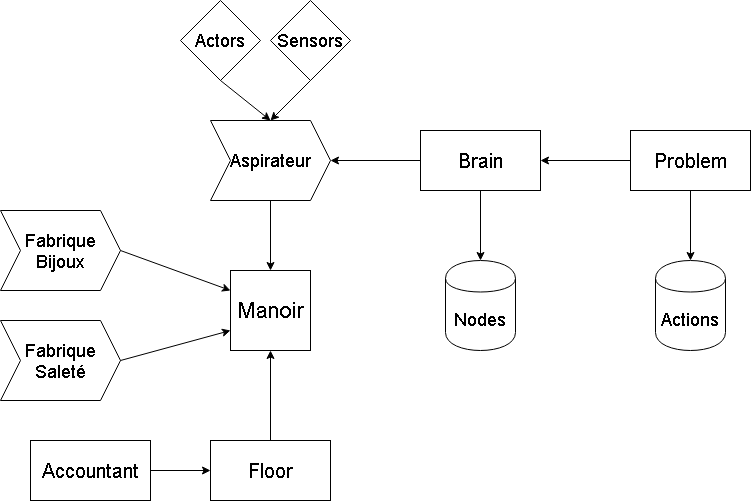

The diagram above was exported from draw.io. Its source (the exported page's mxGraphModel, read from the mxfile embedded in the PNG):
<mxGraphModel dx="1078" dy="772" grid="1" gridSize="10" guides="1" tooltips="1" connect="1" arrows="1" fold="1" page="1" pageScale="1" pageWidth="1169" pageHeight="827" math="0" shadow="0">
  <root>
    <mxCell id="WIyWlLk6GJQsqaUBKTNV-0" />
    <mxCell id="WIyWlLk6GJQsqaUBKTNV-1" parent="WIyWlLk6GJQsqaUBKTNV-0" />
    <mxCell id="8HNYLrWd8MvXSvWOTN5m-0" value="&lt;font style=&quot;font-size: 22px&quot;&gt;Manoir&lt;/font&gt;" style="whiteSpace=wrap;html=1;aspect=fixed;" vertex="1" parent="WIyWlLk6GJQsqaUBKTNV-1">
      <mxGeometry x="250" y="280" width="80" height="80" as="geometry" />
    </mxCell>
    <mxCell id="8HNYLrWd8MvXSvWOTN5m-7" value="&lt;font style=&quot;font-size: 20px&quot;&gt;Floor&lt;/font&gt;" style="rounded=0;whiteSpace=wrap;html=1;" vertex="1" parent="WIyWlLk6GJQsqaUBKTNV-1">
      <mxGeometry x="230" y="450" width="120" height="60" as="geometry" />
    </mxCell>
    <mxCell id="8HNYLrWd8MvXSvWOTN5m-8" value="" style="endArrow=classic;html=1;exitX=0.5;exitY=0;exitDx=0;exitDy=0;entryX=0.5;entryY=1;entryDx=0;entryDy=0;" edge="1" parent="WIyWlLk6GJQsqaUBKTNV-1" source="8HNYLrWd8MvXSvWOTN5m-7" target="8HNYLrWd8MvXSvWOTN5m-0">
      <mxGeometry width="50" height="50" relative="1" as="geometry">
        <mxPoint x="60" y="580" as="sourcePoint" />
        <mxPoint x="100" y="530" as="targetPoint" />
      </mxGeometry>
    </mxCell>
    <mxCell id="8HNYLrWd8MvXSvWOTN5m-9" value="&lt;font style=&quot;font-size: 20px&quot;&gt;Accountant&lt;/font&gt;" style="rounded=0;whiteSpace=wrap;html=1;" vertex="1" parent="WIyWlLk6GJQsqaUBKTNV-1">
      <mxGeometry x="50" y="450" width="120" height="60" as="geometry" />
    </mxCell>
    <mxCell id="8HNYLrWd8MvXSvWOTN5m-10" value="" style="endArrow=classic;html=1;exitX=1;exitY=0.5;exitDx=0;exitDy=0;entryX=0;entryY=0.5;entryDx=0;entryDy=0;" edge="1" parent="WIyWlLk6GJQsqaUBKTNV-1" source="8HNYLrWd8MvXSvWOTN5m-9" target="8HNYLrWd8MvXSvWOTN5m-7">
      <mxGeometry width="50" height="50" relative="1" as="geometry">
        <mxPoint x="50" y="580" as="sourcePoint" />
        <mxPoint x="100" y="530" as="targetPoint" />
      </mxGeometry>
    </mxCell>
    <mxCell id="8HNYLrWd8MvXSvWOTN5m-14" value="&lt;font style=&quot;font-size: 18px&quot;&gt;Fabrique&lt;br&gt;Bijoux&lt;/font&gt;" style="shape=step;perimeter=stepPerimeter;whiteSpace=wrap;html=1;fixedSize=1;" vertex="1" parent="WIyWlLk6GJQsqaUBKTNV-1">
      <mxGeometry x="20" y="220" width="120" height="80" as="geometry" />
    </mxCell>
    <mxCell id="8HNYLrWd8MvXSvWOTN5m-15" value="&lt;font style=&quot;font-size: 18px&quot;&gt;Fabrique&lt;br&gt;Saleté&lt;/font&gt;" style="shape=step;perimeter=stepPerimeter;whiteSpace=wrap;html=1;fixedSize=1;" vertex="1" parent="WIyWlLk6GJQsqaUBKTNV-1">
      <mxGeometry x="20" y="330" width="120" height="80" as="geometry" />
    </mxCell>
    <mxCell id="8HNYLrWd8MvXSvWOTN5m-16" value="" style="endArrow=classic;html=1;exitX=1;exitY=0.5;exitDx=0;exitDy=0;entryX=0;entryY=0.25;entryDx=0;entryDy=0;" edge="1" parent="WIyWlLk6GJQsqaUBKTNV-1" source="8HNYLrWd8MvXSvWOTN5m-14" target="8HNYLrWd8MvXSvWOTN5m-0">
      <mxGeometry width="50" height="50" relative="1" as="geometry">
        <mxPoint x="290" y="220" as="sourcePoint" />
        <mxPoint x="340" y="170" as="targetPoint" />
      </mxGeometry>
    </mxCell>
    <mxCell id="8HNYLrWd8MvXSvWOTN5m-17" value="" style="endArrow=classic;html=1;exitX=1;exitY=0.5;exitDx=0;exitDy=0;entryX=0;entryY=0.75;entryDx=0;entryDy=0;" edge="1" parent="WIyWlLk6GJQsqaUBKTNV-1" source="8HNYLrWd8MvXSvWOTN5m-15" target="8HNYLrWd8MvXSvWOTN5m-0">
      <mxGeometry width="50" height="50" relative="1" as="geometry">
        <mxPoint x="530" y="340" as="sourcePoint" />
        <mxPoint x="220" y="350" as="targetPoint" />
      </mxGeometry>
    </mxCell>
    <mxCell id="8HNYLrWd8MvXSvWOTN5m-19" value="&lt;span style=&quot;font-size: 18px&quot;&gt;Aspirateur&lt;/span&gt;" style="shape=step;perimeter=stepPerimeter;whiteSpace=wrap;html=1;fixedSize=1;" vertex="1" parent="WIyWlLk6GJQsqaUBKTNV-1">
      <mxGeometry x="230" y="130" width="120" height="80" as="geometry" />
    </mxCell>
    <mxCell id="8HNYLrWd8MvXSvWOTN5m-20" value="" style="endArrow=classic;html=1;exitX=0.5;exitY=1;exitDx=0;exitDy=0;entryX=0.5;entryY=0;entryDx=0;entryDy=0;" edge="1" parent="WIyWlLk6GJQsqaUBKTNV-1" source="8HNYLrWd8MvXSvWOTN5m-19" target="8HNYLrWd8MvXSvWOTN5m-0">
      <mxGeometry width="50" height="50" relative="1" as="geometry">
        <mxPoint x="360" y="310" as="sourcePoint" />
        <mxPoint x="410" y="260" as="targetPoint" />
      </mxGeometry>
    </mxCell>
    <mxCell id="8HNYLrWd8MvXSvWOTN5m-21" value="&lt;font style=&quot;font-size: 18px&quot;&gt;Actors&lt;/font&gt;" style="rhombus;whiteSpace=wrap;html=1;" vertex="1" parent="WIyWlLk6GJQsqaUBKTNV-1">
      <mxGeometry x="200" y="10" width="80" height="80" as="geometry" />
    </mxCell>
    <mxCell id="8HNYLrWd8MvXSvWOTN5m-22" value="&lt;font style=&quot;font-size: 18px&quot;&gt;Sensors&lt;/font&gt;" style="rhombus;whiteSpace=wrap;html=1;" vertex="1" parent="WIyWlLk6GJQsqaUBKTNV-1">
      <mxGeometry x="290" y="10" width="80" height="80" as="geometry" />
    </mxCell>
    <mxCell id="8HNYLrWd8MvXSvWOTN5m-23" value="" style="endArrow=classic;html=1;exitX=0.5;exitY=1;exitDx=0;exitDy=0;entryX=0.5;entryY=0;entryDx=0;entryDy=0;" edge="1" parent="WIyWlLk6GJQsqaUBKTNV-1" source="8HNYLrWd8MvXSvWOTN5m-21" target="8HNYLrWd8MvXSvWOTN5m-19">
      <mxGeometry width="50" height="50" relative="1" as="geometry">
        <mxPoint x="450" y="130" as="sourcePoint" />
        <mxPoint x="500" y="80" as="targetPoint" />
      </mxGeometry>
    </mxCell>
    <mxCell id="8HNYLrWd8MvXSvWOTN5m-24" value="" style="endArrow=classic;html=1;exitX=0.5;exitY=1;exitDx=0;exitDy=0;entryX=0.5;entryY=0;entryDx=0;entryDy=0;" edge="1" parent="WIyWlLk6GJQsqaUBKTNV-1" source="8HNYLrWd8MvXSvWOTN5m-22" target="8HNYLrWd8MvXSvWOTN5m-19">
      <mxGeometry width="50" height="50" relative="1" as="geometry">
        <mxPoint x="430" y="130" as="sourcePoint" />
        <mxPoint x="480" y="80" as="targetPoint" />
      </mxGeometry>
    </mxCell>
    <mxCell id="8HNYLrWd8MvXSvWOTN5m-25" value="&lt;font style=&quot;font-size: 20px&quot;&gt;Brain&lt;/font&gt;" style="rounded=0;whiteSpace=wrap;html=1;" vertex="1" parent="WIyWlLk6GJQsqaUBKTNV-1">
      <mxGeometry x="440" y="140" width="120" height="60" as="geometry" />
    </mxCell>
    <mxCell id="8HNYLrWd8MvXSvWOTN5m-26" value="" style="endArrow=classic;html=1;exitX=0;exitY=0.5;exitDx=0;exitDy=0;entryX=1;entryY=0.5;entryDx=0;entryDy=0;" edge="1" parent="WIyWlLk6GJQsqaUBKTNV-1" source="8HNYLrWd8MvXSvWOTN5m-25" target="8HNYLrWd8MvXSvWOTN5m-19">
      <mxGeometry width="50" height="50" relative="1" as="geometry">
        <mxPoint x="490" y="300" as="sourcePoint" />
        <mxPoint x="540" y="250" as="targetPoint" />
      </mxGeometry>
    </mxCell>
    <mxCell id="8HNYLrWd8MvXSvWOTN5m-27" value="&lt;font style=&quot;font-size: 20px&quot;&gt;Problem&lt;/font&gt;" style="rounded=0;whiteSpace=wrap;html=1;" vertex="1" parent="WIyWlLk6GJQsqaUBKTNV-1">
      <mxGeometry x="650" y="140" width="120" height="60" as="geometry" />
    </mxCell>
    <mxCell id="8HNYLrWd8MvXSvWOTN5m-28" value="&lt;font style=&quot;font-size: 18px&quot;&gt;Actions&lt;/font&gt;" style="shape=cylinder;whiteSpace=wrap;html=1;boundedLbl=1;backgroundOutline=1;" vertex="1" parent="WIyWlLk6GJQsqaUBKTNV-1">
      <mxGeometry x="675" y="270" width="70" height="90" as="geometry" />
    </mxCell>
    <mxCell id="8HNYLrWd8MvXSvWOTN5m-29" value="" style="endArrow=classic;html=1;exitX=0;exitY=0.5;exitDx=0;exitDy=0;entryX=1;entryY=0.5;entryDx=0;entryDy=0;" edge="1" parent="WIyWlLk6GJQsqaUBKTNV-1" source="8HNYLrWd8MvXSvWOTN5m-27" target="8HNYLrWd8MvXSvWOTN5m-25">
      <mxGeometry width="50" height="50" relative="1" as="geometry">
        <mxPoint x="560" y="280" as="sourcePoint" />
        <mxPoint x="610" y="230" as="targetPoint" />
      </mxGeometry>
    </mxCell>
    <mxCell id="8HNYLrWd8MvXSvWOTN5m-30" value="" style="endArrow=classic;html=1;exitX=0.5;exitY=1;exitDx=0;exitDy=0;entryX=0.5;entryY=0;entryDx=0;entryDy=0;" edge="1" parent="WIyWlLk6GJQsqaUBKTNV-1" source="8HNYLrWd8MvXSvWOTN5m-27" target="8HNYLrWd8MvXSvWOTN5m-28">
      <mxGeometry width="50" height="50" relative="1" as="geometry">
        <mxPoint x="550" y="340" as="sourcePoint" />
        <mxPoint x="600" y="290" as="targetPoint" />
      </mxGeometry>
    </mxCell>
    <mxCell id="8HNYLrWd8MvXSvWOTN5m-32" value="" style="endArrow=classic;html=1;exitX=0.5;exitY=1;exitDx=0;exitDy=0;" edge="1" parent="WIyWlLk6GJQsqaUBKTNV-1" source="8HNYLrWd8MvXSvWOTN5m-25" target="8HNYLrWd8MvXSvWOTN5m-33">
      <mxGeometry width="50" height="50" relative="1" as="geometry">
        <mxPoint x="530" y="270" as="sourcePoint" />
        <mxPoint x="530" y="250" as="targetPoint" />
      </mxGeometry>
    </mxCell>
    <mxCell id="8HNYLrWd8MvXSvWOTN5m-33" value="&lt;font style=&quot;font-size: 18px&quot;&gt;Nodes&lt;/font&gt;" style="shape=cylinder;whiteSpace=wrap;html=1;boundedLbl=1;backgroundOutline=1;" vertex="1" parent="WIyWlLk6GJQsqaUBKTNV-1">
      <mxGeometry x="465" y="270" width="70" height="90" as="geometry" />
    </mxCell>
  </root>
</mxGraphModel>